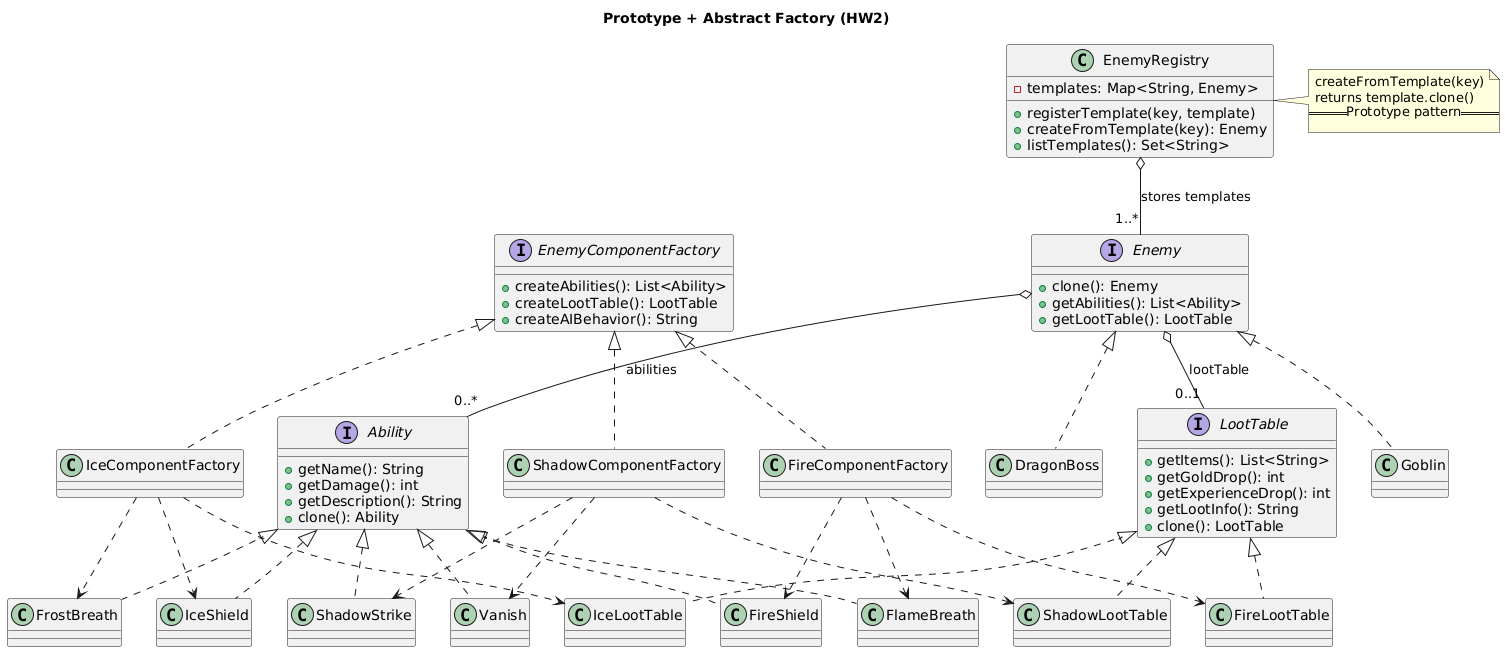

The diagram above was rendered by PlantUML. Its source (embedded in the PNG):
@startuml
title Prototype + Abstract Factory (HW2)

' ===== Products =====
interface Ability {
  + getName(): String
  + getDamage(): int
  + getDescription(): String
  + clone(): Ability
}

interface LootTable {
  + getItems(): List<String>
  + getGoldDrop(): int
  + getExperienceDrop(): int
  + getLootInfo(): String
  + clone(): LootTable
}

' ===== Concrete Abilities (examples) =====
class FlameBreath
class FireShield
class FrostBreath
class IceShield
class ShadowStrike
class Vanish

Ability <|.. FlameBreath
Ability <|.. FireShield
Ability <|.. FrostBreath
Ability <|.. IceShield
Ability <|.. ShadowStrike
Ability <|.. Vanish

' ===== Concrete LootTables =====
class FireLootTable
class IceLootTable
class ShadowLootTable

LootTable <|.. FireLootTable
LootTable <|.. IceLootTable
LootTable <|.. ShadowLootTable

' ===== Abstract Factory =====
interface EnemyComponentFactory {
  + createAbilities(): List<Ability>
  + createLootTable(): LootTable
  + createAIBehavior(): String
}

class FireComponentFactory
class IceComponentFactory
class ShadowComponentFactory

EnemyComponentFactory <|.. FireComponentFactory
EnemyComponentFactory <|.. IceComponentFactory
EnemyComponentFactory <|.. ShadowComponentFactory

FireComponentFactory ..> FlameBreath
FireComponentFactory ..> FireShield
FireComponentFactory ..> FireLootTable

IceComponentFactory ..> FrostBreath
IceComponentFactory ..> IceShield
IceComponentFactory ..> IceLootTable

ShadowComponentFactory ..> ShadowStrike
ShadowComponentFactory ..> Vanish
ShadowComponentFactory ..> ShadowLootTable

' ===== Prototype =====
interface Enemy {
  + clone(): Enemy
  + getAbilities(): List<Ability>
  + getLootTable(): LootTable
}

class Goblin
class DragonBoss

Enemy <|.. Goblin
Enemy <|.. DragonBoss

Enemy o-- "0..*" Ability : abilities
Enemy o-- "0..1" LootTable : lootTable

class EnemyRegistry {
  - templates: Map<String, Enemy>
  + registerTemplate(key, template)
  + createFromTemplate(key): Enemy
  + listTemplates(): Set<String>
}

EnemyRegistry o-- "1..*" Enemy : stores templates
note right of EnemyRegistry
createFromTemplate(key)
returns template.clone()
== Prototype pattern ==
end note
@enduml